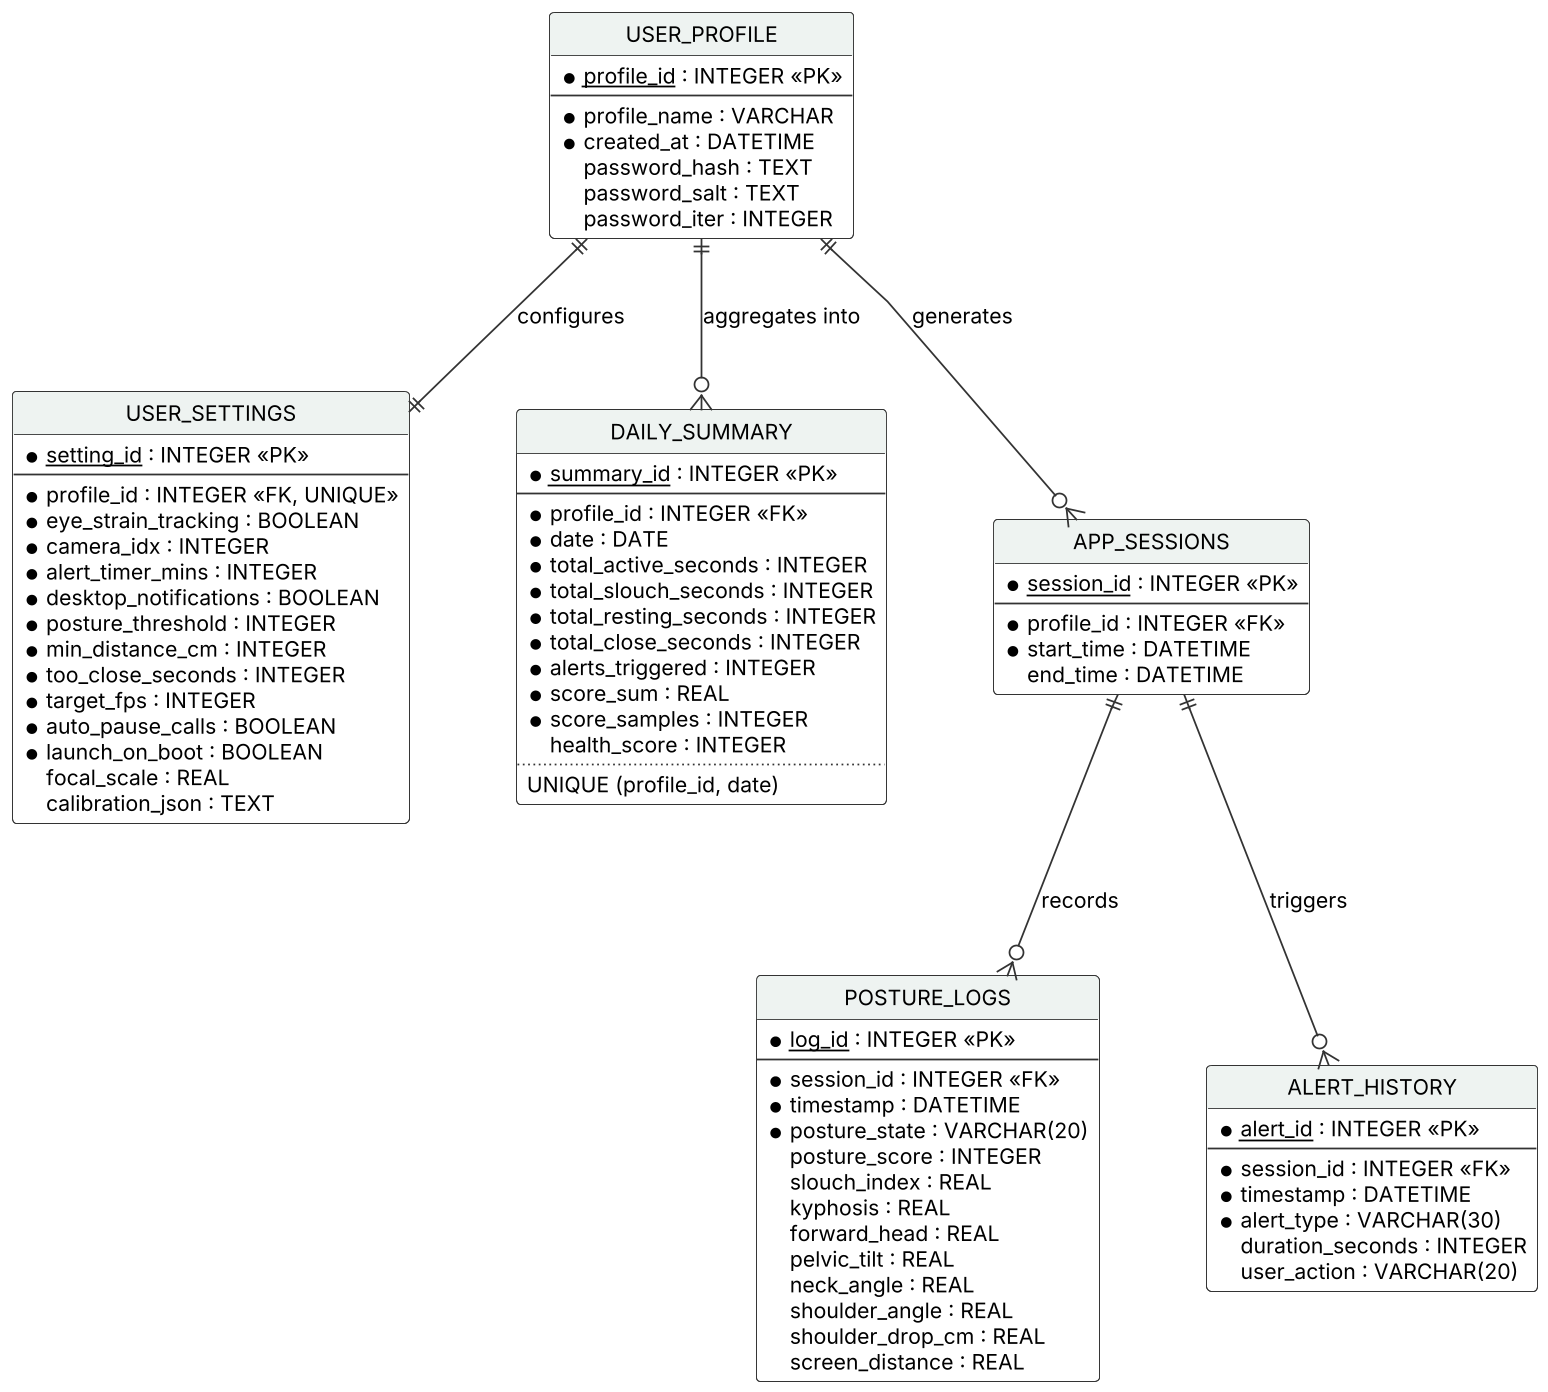

The diagram above was rendered by PlantUML. Its source (embedded in the PNG):
@startuml erd
skinparam dpi 170
skinparam shadowing false
skinparam defaultFontName Arial
skinparam defaultFontSize 12
skinparam linetype polyline
skinparam nodesep 60
skinparam ranksep 70
skinparam class {
  BackgroundColor #FFFFFF
  BorderColor #333333
  ArrowColor #333333
  HeaderBackgroundColor #EEF3F1
}
hide circle
hide empty methods

entity "USER_PROFILE" as P {
  * <u>profile_id</u> : INTEGER <<PK>>
  --
  * profile_name : VARCHAR
  * created_at : DATETIME
  password_hash : TEXT
  password_salt : TEXT
  password_iter : INTEGER
}
entity "USER_SETTINGS" as S {
  * <u>setting_id</u> : INTEGER <<PK>>
  --
  * profile_id : INTEGER <<FK, UNIQUE>>
  * eye_strain_tracking : BOOLEAN
  * camera_idx : INTEGER
  * alert_timer_mins : INTEGER
  * desktop_notifications : BOOLEAN
  * posture_threshold : INTEGER
  * min_distance_cm : INTEGER
  * too_close_seconds : INTEGER
  * target_fps : INTEGER
  * auto_pause_calls : BOOLEAN
  * launch_on_boot : BOOLEAN
  focal_scale : REAL
  calibration_json : TEXT
}
entity "DAILY_SUMMARY" as D {
  * <u>summary_id</u> : INTEGER <<PK>>
  --
  * profile_id : INTEGER <<FK>>
  * date : DATE
  * total_active_seconds : INTEGER
  * total_slouch_seconds : INTEGER
  * total_resting_seconds : INTEGER
  * total_close_seconds : INTEGER
  * alerts_triggered : INTEGER
  * score_sum : REAL
  * score_samples : INTEGER
  health_score : INTEGER
  ..
  UNIQUE (profile_id, date)
}
entity "APP_SESSIONS" as A {
  * <u>session_id</u> : INTEGER <<PK>>
  --
  * profile_id : INTEGER <<FK>>
  * start_time : DATETIME
  end_time : DATETIME
}
entity "POSTURE_LOGS" as L {
  * <u>log_id</u> : INTEGER <<PK>>
  --
  * session_id : INTEGER <<FK>>
  * timestamp : DATETIME
  * posture_state : VARCHAR(20)
  posture_score : INTEGER
  slouch_index : REAL
  kyphosis : REAL
  forward_head : REAL
  pelvic_tilt : REAL
  neck_angle : REAL
  shoulder_angle : REAL
  shoulder_drop_cm : REAL
  screen_distance : REAL
}
entity "ALERT_HISTORY" as H {
  * <u>alert_id</u> : INTEGER <<PK>>
  --
  * session_id : INTEGER <<FK>>
  * timestamp : DATETIME
  * alert_type : VARCHAR(30)
  duration_seconds : INTEGER
  user_action : VARCHAR(20)
}

P ||--|| S : configures
P ||--o{ D : aggregates into
P ||--o{ A : generates
A ||--o{ L : records
A ||--o{ H : triggers
@enduml